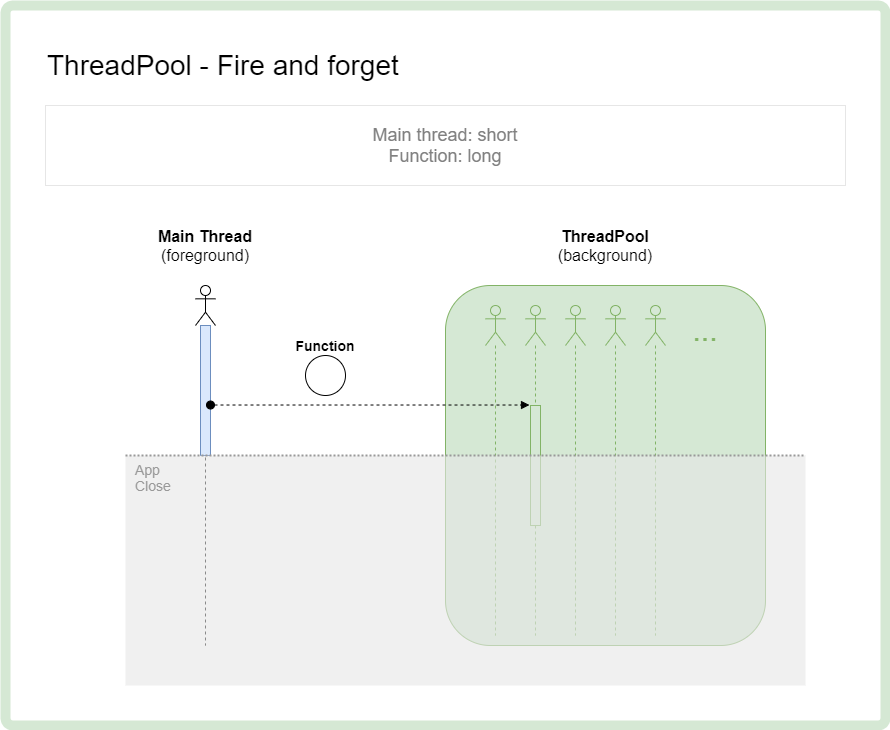

The diagram above was exported from draw.io. Its source (the exported page's mxGraphModel, read from the mxfile embedded in the PNG):
<mxGraphModel dx="1846" dy="1218" grid="1" gridSize="10" guides="1" tooltips="1" connect="1" arrows="1" fold="1" page="1" pageScale="1" pageWidth="1169" pageHeight="827" math="0" shadow="0">
  <root>
    <mxCell id="0" />
    <mxCell id="1" parent="0" />
    <mxCell id="IcrueRtua3ev0fnUUdW_-1" value="" style="rounded=1;whiteSpace=wrap;html=1;arcSize=1;strokeWidth=10;strokeColor=#D5E8D4;" parent="1" vertex="1">
      <mxGeometry width="880" height="720" as="geometry" />
    </mxCell>
    <mxCell id="42yT6O9ZfEp-75vlCLwK-12" value="" style="shape=umlLifeline;participant=umlActor;perimeter=lifelinePerimeter;whiteSpace=wrap;html=1;container=1;collapsible=0;recursiveResize=0;verticalAlign=top;spacingTop=36;outlineConnect=0;fontSize=18;align=left;" parent="1" vertex="1">
      <mxGeometry x="190" y="280" width="20" height="360" as="geometry" />
    </mxCell>
    <mxCell id="42yT6O9ZfEp-75vlCLwK-13" value="" style="html=1;points=[];perimeter=orthogonalPerimeter;fontSize=18;align=left;fillColor=#dae8fc;strokeColor=#6c8ebf;" parent="42yT6O9ZfEp-75vlCLwK-12" vertex="1">
      <mxGeometry x="5" y="40" width="10" height="130" as="geometry" />
    </mxCell>
    <mxCell id="42yT6O9ZfEp-75vlCLwK-14" value="&lt;b style=&quot;font-size: 16px;&quot;&gt;Main Thread&lt;/b&gt;&lt;br style=&quot;font-size: 16px;&quot;&gt;(foreground)" style="text;html=1;strokeColor=none;fillColor=none;align=center;verticalAlign=middle;whiteSpace=wrap;rounded=0;fontSize=16;" parent="1" vertex="1">
      <mxGeometry x="140" y="230" width="120" height="20" as="geometry" />
    </mxCell>
    <mxCell id="42yT6O9ZfEp-75vlCLwK-33" value="Main thread: short&lt;br&gt;Function: long" style="text;html=1;fillColor=none;align=center;verticalAlign=middle;whiteSpace=wrap;rounded=0;fontSize=18;fontColor=#808080;strokeColor=#E6E6E6;" parent="1" vertex="1">
      <mxGeometry x="40" y="100" width="800" height="80" as="geometry" />
    </mxCell>
    <mxCell id="w7oq0gzZ2chN5x7qSpko-48" value="ThreadPool - Fire and forget" style="text;html=1;strokeColor=none;fillColor=none;align=left;verticalAlign=middle;whiteSpace=wrap;rounded=0;fontSize=28;" parent="1" vertex="1">
      <mxGeometry x="40" y="40" width="600" height="40" as="geometry" />
    </mxCell>
    <mxCell id="JLK_9reuI704sh46lVEa-5" value="&lt;b&gt;Function&lt;/b&gt;" style="text;html=1;strokeColor=none;fillColor=none;align=center;verticalAlign=middle;whiteSpace=wrap;rounded=0;fontSize=14;" parent="1" vertex="1">
      <mxGeometry x="280" y="330" width="80" height="20" as="geometry" />
    </mxCell>
    <mxCell id="JLK_9reuI704sh46lVEa-6" value="" style="ellipse;whiteSpace=wrap;html=1;aspect=fixed;" parent="1" vertex="1">
      <mxGeometry x="300" y="350" width="40" height="40" as="geometry" />
    </mxCell>
    <mxCell id="JLK_9reuI704sh46lVEa-43" value="" style="rounded=1;whiteSpace=wrap;html=1;fillColor=#d5e8d4;strokeColor=#82b366;arcSize=14;container=1;collapsible=0;recursiveResize=0;" parent="1" vertex="1">
      <mxGeometry x="440" y="280" width="320" height="360" as="geometry" />
    </mxCell>
    <mxCell id="JLK_9reuI704sh46lVEa-44" value="" style="shape=umlLifeline;participant=umlActor;perimeter=lifelinePerimeter;whiteSpace=wrap;html=1;container=1;collapsible=0;recursiveResize=0;verticalAlign=top;spacingTop=36;outlineConnect=0;fontSize=18;align=left;fillColor=#d5e8d4;strokeColor=#82b366;" parent="JLK_9reuI704sh46lVEa-43" vertex="1">
      <mxGeometry x="40" y="20" width="20" height="330" as="geometry" />
    </mxCell>
    <mxCell id="JLK_9reuI704sh46lVEa-45" value="" style="shape=umlLifeline;participant=umlActor;perimeter=lifelinePerimeter;whiteSpace=wrap;html=1;container=1;collapsible=0;recursiveResize=0;verticalAlign=top;spacingTop=36;outlineConnect=0;fontSize=18;align=left;fillColor=#d5e8d4;strokeColor=#82b366;" parent="JLK_9reuI704sh46lVEa-43" vertex="1">
      <mxGeometry x="80" y="20" width="20" height="330" as="geometry" />
    </mxCell>
    <mxCell id="42yT6O9ZfEp-75vlCLwK-16" value="" style="html=1;points=[];perimeter=orthogonalPerimeter;fontSize=18;align=left;fillColor=#d5e8d4;strokeColor=#82b366;" parent="JLK_9reuI704sh46lVEa-45" vertex="1">
      <mxGeometry x="5" y="100" width="10" height="120" as="geometry" />
    </mxCell>
    <mxCell id="JLK_9reuI704sh46lVEa-47" value="" style="shape=umlLifeline;participant=umlActor;perimeter=lifelinePerimeter;whiteSpace=wrap;html=1;container=1;collapsible=0;recursiveResize=0;verticalAlign=top;spacingTop=36;outlineConnect=0;fontSize=18;align=left;fillColor=#d5e8d4;strokeColor=#82b366;" parent="JLK_9reuI704sh46lVEa-43" vertex="1">
      <mxGeometry x="120" y="20" width="20" height="330" as="geometry" />
    </mxCell>
    <mxCell id="JLK_9reuI704sh46lVEa-48" value="" style="shape=umlLifeline;participant=umlActor;perimeter=lifelinePerimeter;whiteSpace=wrap;html=1;container=1;collapsible=0;recursiveResize=0;verticalAlign=top;spacingTop=36;outlineConnect=0;fontSize=18;align=left;fillColor=#d5e8d4;strokeColor=#82b366;" parent="JLK_9reuI704sh46lVEa-43" vertex="1">
      <mxGeometry x="160" y="20" width="20" height="330" as="geometry" />
    </mxCell>
    <mxCell id="JLK_9reuI704sh46lVEa-49" value="" style="shape=umlLifeline;participant=umlActor;perimeter=lifelinePerimeter;whiteSpace=wrap;html=1;container=1;collapsible=0;recursiveResize=0;verticalAlign=top;spacingTop=36;outlineConnect=0;fontSize=18;align=left;fillColor=#d5e8d4;strokeColor=#82b366;" parent="JLK_9reuI704sh46lVEa-43" vertex="1">
      <mxGeometry x="200" y="20" width="20" height="330" as="geometry" />
    </mxCell>
    <mxCell id="JLK_9reuI704sh46lVEa-50" value="..." style="text;html=1;align=center;verticalAlign=middle;whiteSpace=wrap;rounded=0;opacity=60;fontColor=#82B366;fontSize=30;" parent="JLK_9reuI704sh46lVEa-43" vertex="1">
      <mxGeometry x="240" y="30" width="40" height="30" as="geometry" />
    </mxCell>
    <mxCell id="42yT6O9ZfEp-75vlCLwK-17" value="" style="html=1;verticalAlign=bottom;startArrow=oval;endArrow=block;startSize=8;fontSize=14;dashed=1;entryX=-0.1;entryY=-0.004;entryDx=0;entryDy=0;entryPerimeter=0;" parent="1" source="42yT6O9ZfEp-75vlCLwK-13" target="42yT6O9ZfEp-75vlCLwK-16" edge="1">
      <mxGeometry relative="1" as="geometry">
        <mxPoint x="201" y="360" as="sourcePoint" />
      </mxGeometry>
    </mxCell>
    <mxCell id="42yT6O9ZfEp-75vlCLwK-21" value="App&lt;br&gt;Close" style="rounded=0;whiteSpace=wrap;html=1;fontSize=14;align=left;strokeColor=none;fillColor=#E6E6E6;opacity=60;fontColor=#999999;verticalAlign=top;spacingLeft=8;" parent="1" vertex="1">
      <mxGeometry x="120" y="450" width="680" height="230" as="geometry" />
    </mxCell>
    <mxCell id="IcrueRtua3ev0fnUUdW_-6" value="" style="endArrow=none;dashed=1;html=1;dashPattern=1 1;strokeWidth=2;fontSize=14;strokeColor=#999999;entryX=1;entryY=0;entryDx=0;entryDy=0;exitX=0;exitY=0;exitDx=0;exitDy=0;" parent="1" source="42yT6O9ZfEp-75vlCLwK-21" target="42yT6O9ZfEp-75vlCLwK-21" edge="1">
      <mxGeometry width="50" height="50" relative="1" as="geometry">
        <mxPoint x="120" y="440" as="sourcePoint" />
        <mxPoint x="440" y="440" as="targetPoint" />
      </mxGeometry>
    </mxCell>
    <mxCell id="zD4_JwzvAumCx_MIUlDC-1" value="&lt;span style=&quot;font-size: 16px&quot;&gt;ThreadPool&lt;br&gt;&lt;span style=&quot;font-weight: normal&quot;&gt;(background)&lt;/span&gt;&lt;br&gt;&lt;/span&gt;" style="text;html=1;strokeColor=none;fillColor=none;align=center;verticalAlign=middle;whiteSpace=wrap;rounded=0;fontSize=16;fontStyle=1" vertex="1" parent="1">
      <mxGeometry x="560" y="230" width="80" height="20" as="geometry" />
    </mxCell>
  </root>
</mxGraphModel>